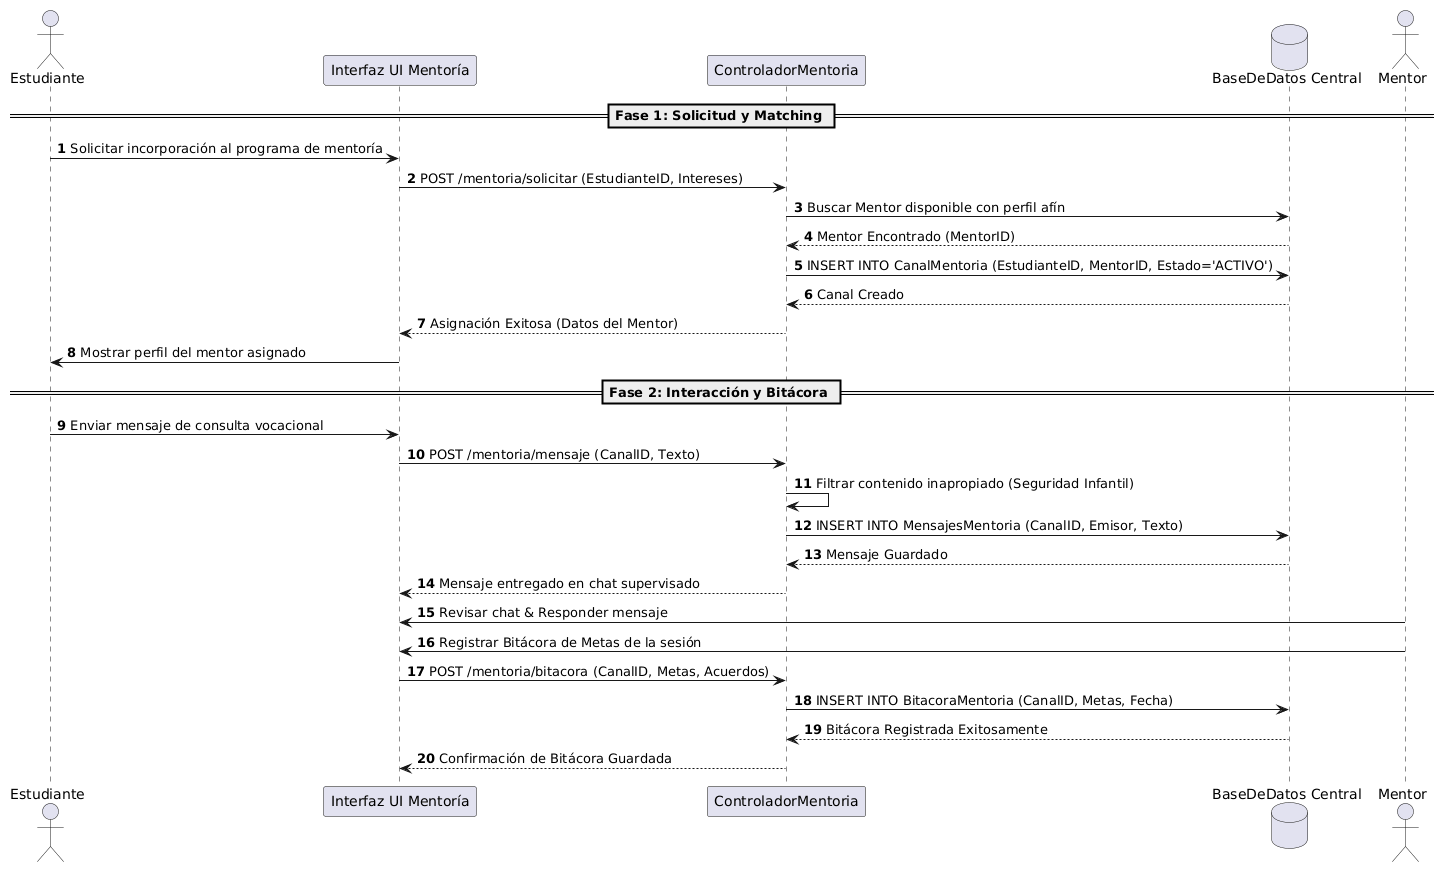

The diagram above was rendered by PlantUML. Its source (embedded in the PNG):
@startuml
autonumber
actor "Estudiante" as E
participant "Interfaz UI Mentoría" as UI
participant "ControladorMentoria" as CTRL
database "BaseDeDatos Central" as DB
actor "Mentor" as M

== Fase 1: Solicitud y Matching ==
E -> UI: Solicitar incorporación al programa de mentoría
UI -> CTRL: POST /mentoria/solicitar (EstudianteID, Intereses)
CTRL -> DB: Buscar Mentor disponible con perfil afín
DB --> CTRL: Mentor Encontrado (MentorID)
CTRL -> DB: INSERT INTO CanalMentoria (EstudianteID, MentorID, Estado='ACTIVO')
DB --> CTRL: Canal Creado
CTRL --> UI: Asignación Exitosa (Datos del Mentor)
UI -> E: Mostrar perfil del mentor asignado

== Fase 2: Interacción y Bitácora ==
E -> UI: Enviar mensaje de consulta vocacional
UI -> CTRL: POST /mentoria/mensaje (CanalID, Texto)
CTRL -> CTRL: Filtrar contenido inapropiado (Seguridad Infantil)
CTRL -> DB: INSERT INTO MensajesMentoria (CanalID, Emisor, Texto)
DB --> CTRL: Mensaje Guardado
CTRL --> UI: Mensaje entregado en chat supervisado
M -> UI: Revisar chat & Responder mensaje
M -> UI: Registrar Bitácora de Metas de la sesión
UI -> CTRL: POST /mentoria/bitacora (CanalID, Metas, Acuerdos)
CTRL -> DB: INSERT INTO BitacoraMentoria (CanalID, Metas, Fecha)
DB --> CTRL: Bitácora Registrada Exitosamente
CTRL --> UI: Confirmación de Bitácora Guardada
@enduml